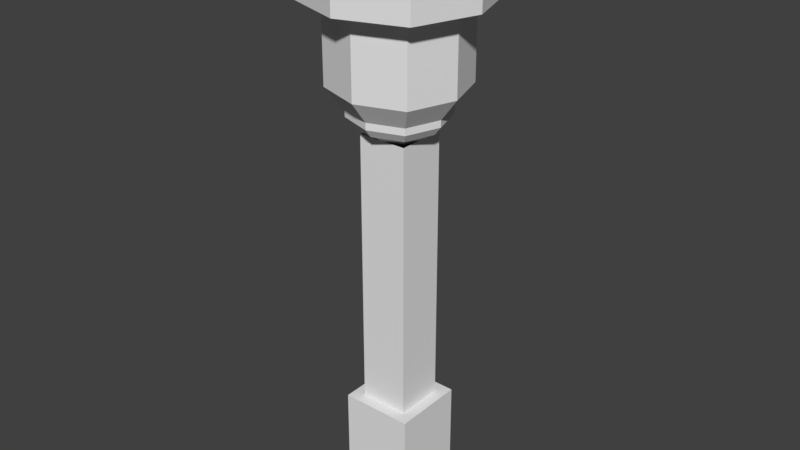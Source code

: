 # Source: Lamp.blend  (saved by Blender 2.77.0; exported with 4.5.12 LTS)
import bpy
from mathutils import Matrix  # noqa: F401  (used for matrix-valued properties, if any)

bpy.ops.wm.read_factory_settings(use_empty=True)
scene = bpy.context.scene
scene.name = 'Scene'

# ---- collections
col_collection_1 = bpy.data.collections.new('Collection 1'); scene.collection.children.link(col_collection_1)

# ---- materials (node trees are filled in below, after node groups)
mat_material = bpy.data.materials.new('Material')
mat_material.alpha_threshold = 0.0
mat_material.use_transparent_shadow = False
mat_material.roughness = 0.5
mat_material.line_color = (0.0, 0.0, 0.0, 1.0)

# ---- material node trees

# ---- world
world_world = bpy.data.worlds.new('World'); scene.world = world_world
world_world.color = (0.05088, 0.05088, 0.05088)
world_world.use_sun_shadow = False
world_world.sun_shadow_jitter_overblur = 0.0
world_world.cycles.sampling_method = 'MANUAL'

# ---- meshes
me_cube = bpy.data.meshes.new('Cube')
me_cube.from_pydata([(0.5, -0.8339, -2.077), (0.5, -0.1661, -2.077), (0.8339, -0.5, -2.077), (0.1661, -0.5, -2.077), (0.5, -0.5, -2.231), (0.7504, -0.7504, -2.077), (0.5, -0.8339, -1.981), (0.8339, -0.5, -1.981), (0.2496, -0.7504, -2.077), (0.1661, -0.5, -1.981), (0.7504, -0.2496, -2.077), (0.5, -0.1661, -1.981), (0.2496, -0.2496, -2.077), (0.7504, -0.7504, -1.981), (0.2496, -0.7504, -1.981), (0.7504, -0.2496, -1.981), (0.2496, -0.2496, -1.981), (0.5978, -0.5978, -0.3963), (0.4022, -0.5978, -0.3963), (0.5978, -0.4022, -0.3963), (0.4022, -0.4022, -0.3963), (0.5978, -0.5978, -1.497), (0.4022, -0.5978, -1.497), (0.5978, -0.4022, -1.497), (0.4022, -0.4022, -1.497), (0.6443, -0.6443, 0.01343), (0.3557, -0.6443, 0.01343), (0.6443, -0.3557, 0.01343), (0.3557, -0.3557, 0.01343), (0.6443, -0.6443, -0.3963), (0.3557, -0.6443, -0.3963), (0.6443, -0.3557, -0.3963), (0.3557, -0.3557, -0.3963), (0.4637, -0.4637, -2.284), (0.5363, -0.4637, -2.284), (0.4637, -0.5363, -2.284), (0.5363, -0.5363, -2.284), (0.4516, -0.5, -2.284), (0.5484, -0.5, -2.284), (0.5, -0.4516, -2.284), (0.5, -0.5484, -2.284), (0.5, -0.7451, -1.981), (0.7451, -0.5, -1.981), (0.2549, -0.5, -1.981), (0.5, -0.2549, -1.981), (0.6838, -0.6838, -1.981), (0.3162, -0.6838, -1.981), (0.6838, -0.3162, -1.981), (0.3162, -0.3162, -1.981), (0.5, -0.7451, -1.674), (0.7451, -0.5, -1.674), (0.2549, -0.5, -1.674), (0.5, -0.2549, -1.674), (0.6838, -0.6838, -1.674), (0.3162, -0.6838, -1.674), (0.6838, -0.3162, -1.674), (0.3162, -0.3162, -1.674), (0.5, -0.6797, -1.589), (0.6797, -0.5, -1.589), (0.3203, -0.5, -1.589), (0.5, -0.3203, -1.589), (0.6348, -0.6348, -1.589), (0.3652, -0.6348, -1.589), (0.6348, -0.3652, -1.589), (0.3652, -0.3652, -1.589), (0.5, -0.6797, -1.562), (0.6797, -0.5, -1.562), (0.3203, -0.5, -1.562), (0.5, -0.3203, -1.562), (0.6348, -0.6348, -1.562), (0.3652, -0.6348, -1.562), (0.6348, -0.3652, -1.562), (0.3652, -0.3652, -1.562), (0.5, -0.654, -1.529), (0.654, -0.5, -1.529), (0.346, -0.5, -1.529), (0.5, -0.346, -1.529), (0.6155, -0.6155, -1.529), (0.3845, -0.6155, -1.529), (0.6155, -0.3845, -1.529), (0.3845, -0.3845, -1.529), (0.5, -0.6355, -1.524), (0.6355, -0.5, -1.524), (0.3645, -0.5, -1.524), (0.5, -0.3645, -1.524), (0.6017, -0.6017, -1.524), (0.3983, -0.6017, -1.524), (0.6017, -0.3983, -1.524), (0.3983, -0.3983, -1.524), (0.5, -0.5951, -1.493), (0.5951, -0.5, -1.493), (0.4049, -0.5, -1.493), (0.5, -0.4049, -1.493), (0.5713, -0.5713, -1.493), (0.4287, -0.5713, -1.493), (0.5713, -0.4287, -1.493), (0.4287, -0.4287, -1.493), (0.5, -0.2474, -2.134), (0.7526, -0.5, -2.134), (0.2474, -0.5, -2.134), (0.3106, -0.6894, -2.134), (0.6894, -0.3106, -2.134), (0.6894, -0.6894, -2.134), (0.5, -0.7526, -2.134), (0.3106, -0.3106, -2.134), (0.3537, -0.5, -2.197), (0.6097, -0.6097, -2.197), (0.3903, -0.3903, -2.197), (0.5, -0.3537, -2.197), (0.6463, -0.5, -2.197), (0.3903, -0.6097, -2.197), (0.6097, -0.3903, -2.197), (0.5, -0.6463, -2.197), (0.4311, -0.5, -2.23), (0.5517, -0.5517, -2.23), (0.4483, -0.4483, -2.23), (0.5, -0.4311, -2.23), (0.5689, -0.5, -2.23), (0.4483, -0.5517, -2.23), (0.5517, -0.4483, -2.23), (0.5, -0.5689, -2.23), (0.5, -0.1819, -2.088), (0.8181, -0.5, -2.088), (0.2615, -0.7385, -2.088), (0.7385, -0.2615, -2.088), (0.5, -0.8181, -2.088), (0.1819, -0.5, -2.088), (0.7385, -0.7385, -2.088), (0.2615, -0.2615, -2.088)], [], [(0, 5, 13, 6), (0, 6, 14, 8), (1, 12, 16, 11), (1, 11, 15, 10), (2, 10, 15, 7), (2, 7, 13, 5), (3, 8, 14, 9), (3, 9, 16, 12), (23, 24, 20, 19), (18, 22, 21, 17), (21, 23, 19, 17), (18, 20, 24, 22), (27, 31, 32, 28), (25, 29, 31, 27), (32, 30, 26, 28), (17, 29, 30, 18), (32, 20, 18, 30), (32, 31, 19, 20), (31, 29, 17, 19), (26, 30, 29, 25), (116, 119, 34, 39), (114, 120, 40, 36), (120, 118, 35, 40), (117, 114, 36, 38), (119, 117, 38, 34), (118, 113, 37, 35), (113, 115, 33, 37), (115, 116, 39, 33), (11, 16, 48, 44), (13, 7, 42, 45), (6, 13, 45, 41), (16, 9, 43, 48), (15, 11, 44, 47), (7, 15, 47, 42), (14, 6, 41, 46), (9, 14, 46, 43), (47, 44, 52, 55), (43, 46, 54, 51), (45, 42, 50, 53), (41, 45, 53, 49), (44, 48, 56, 52), (48, 43, 51, 56), (42, 47, 55, 50), (46, 41, 49, 54), (50, 55, 63, 58), (54, 49, 57, 62), (55, 52, 60, 63), (51, 54, 62, 59), (53, 50, 58, 61), (49, 53, 61, 57), (52, 56, 64, 60), (56, 51, 59, 64), (60, 64, 72, 68), (64, 59, 67, 72), (58, 63, 71, 66), (62, 57, 65, 70), (63, 60, 68, 71), (59, 62, 70, 67), (61, 58, 66, 69), (57, 61, 69, 65), (67, 70, 78, 75), (69, 66, 74, 77), (65, 69, 77, 73), (68, 72, 80, 76), (72, 67, 75, 80), (66, 71, 79, 74), (70, 65, 73, 78), (71, 68, 76, 79), (79, 76, 84, 87), (75, 78, 86, 83), (77, 74, 82, 85), (73, 77, 85, 81), (76, 80, 88, 84), (80, 75, 83, 88), (74, 79, 87, 82), (78, 73, 81, 86), (88, 83, 91, 96), (82, 87, 95, 90), (86, 81, 89, 94), (87, 84, 92, 95), (83, 86, 94, 91), (85, 82, 90, 93), (81, 85, 93, 89), (84, 88, 96, 92), (128, 121, 97, 104), (126, 128, 104, 99), (123, 126, 99, 100), (124, 122, 98, 101), (122, 127, 102, 98), (125, 123, 100, 103), (127, 125, 103, 102), (121, 124, 101, 97), (104, 97, 108, 107), (99, 104, 107, 105), (100, 99, 105, 110), (101, 98, 109, 111), (98, 102, 106, 109), (103, 100, 110, 112), (102, 103, 112, 106), (97, 101, 111, 108), (107, 108, 116, 115), (105, 107, 115, 113), (110, 105, 113, 118), (111, 109, 117, 119), (109, 106, 114, 117), (112, 110, 118, 120), (106, 112, 120, 114), (108, 111, 119, 116), (37, 33, 39, 34, 38, 36, 40, 35), (1, 10, 124, 121), (5, 0, 125, 127), (0, 8, 123, 125), (2, 5, 127, 122), (10, 2, 122, 124), (8, 3, 126, 123), (3, 12, 128, 126), (12, 1, 121, 128)])
_uv = me_cube.uv_layers.new(name='UVMap')
_uv.uv.foreach_set('vector', [0.5, 0.06166, 0.6604, 0.06166, 0.6604, 0.1199, 0.5, 0.1199, 0.5, 0.06166, 0.5, 0.1199, 0.3396, 0.1199, 0.3396, 0.06166, 0.5, 0.1197, 0.3407, 0.1197, 0.3407, 0.06185, 0.5, 0.06185, 0.5, 0.1197, 0.5, 0.06185, 0.6593, 0.06185, 0.6593, 0.1197, 0.5, 0.06125, 0.6627, 0.06125, 0.6627, 0.1203, 0.5, 0.1203, 0.5, 0.06125, 0.5, 0.1203, 0.3373, 0.1203, 0.3373, 0.06125, 0.5, 0.1193, 0.343, 0.1193, 0.343, 0.06227, 0.5, 0.06227, 0.5, 0.1193, 0.5, 0.06227, 0.657, 0.06227, 0.657, 0.1193, 0.4713, 0.3698, 0.6626, 0.3698, 0.6626, 0.4524, 0.4713, 0.4524, 0.6627, 0.3564, 0.6627, 0.4762, 0.4998, 0.4762, 0.4998, 0.3564, 0.5309, 0.4927, 0.3397, 0.4927, 0.3397, 0.3401, 0.5309, 0.3401, 0.5294, 0.4908, 0.3381, 0.4908, 0.3381, 0.3397, 0.5294, 0.3397, 0.4713, 0.2007, 0.4713, 0.09242, 0.6589, 0.09242, 0.6589, 0.2007, 0.4969, 0.001013, 0.4969, 0.2237, 0.34, 0.2237, 0.34, 0.001012, 0.4967, 0.2234, 0.3396, 0.2234, 0.3396, 0.0002894, 0.4967, 0.0002891, 0.42, 0.311, 0.4053, 0.3256, 0.4053, 0.2347, 0.42, 0.2494, 0.4962, 0.2347, 0.4816, 0.2494, 0.42, 0.2494, 0.4053, 0.2347, 0.4962, 0.2347, 0.4962, 0.3256, 0.4816, 0.311, 0.4816, 0.2494, 0.4962, 0.3256, 0.4053, 0.3256, 0.42, 0.311, 0.4816, 0.311, 0.6636, 0.003328, 0.6636, 0.2237, 0.5084, 0.2237, 0.5084, 0.003328, 0.5412, 0.8963, 0.5825, 0.8963, 0.5825, 0.9081, 0.5412, 0.9081, 0.3351, 0.8963, 0.3763, 0.8963, 0.3763, 0.9081, 0.3351, 0.9081, 0.3763, 0.8963, 0.4175, 0.8963, 0.4175, 0.9081, 0.3763, 0.9081, 0.6237, 0.8963, 0.6649, 0.8963, 0.6649, 0.9081, 0.6237, 0.9081, 0.5825, 0.8963, 0.6237, 0.8963, 0.6237, 0.9081, 0.5825, 0.9081, 0.4175, 0.8963, 0.4588, 0.8963, 0.4588, 0.9081, 0.4175, 0.9081, 0.4588, 0.8963, 0.5, 0.8963, 0.5, 0.9081, 0.4588, 0.9081, 0.5, 0.8963, 0.5412, 0.8963, 0.5412, 0.9081, 0.5, 0.9081, 0.438, 0.5276, 0.4793, 0.5414, 0.4683, 0.5523, 0.438, 0.5422, 0.397, 0.5411, 0.4383, 0.5274, 0.4383, 0.542, 0.408, 0.5521, 0.4383, 0.5292, 0.4796, 0.5429, 0.4686, 0.5539, 0.4383, 0.5438, 0.397, 0.5401, 0.4383, 0.5263, 0.4383, 0.541, 0.408, 0.5511, 0.3968, 0.5414, 0.438, 0.5276, 0.438, 0.5422, 0.4078, 0.5523, 0.4383, 0.5274, 0.4796, 0.5411, 0.4686, 0.5521, 0.4383, 0.542, 0.397, 0.5429, 0.4383, 0.5292, 0.4383, 0.5438, 0.408, 0.5539, 0.4383, 0.5263, 0.4796, 0.5401, 0.4686, 0.5511, 0.4383, 0.541, 0.3377, 0.6768, 0.4473, 0.6768, 0.4473, 0.8505, 0.3377, 0.8505, 0.4448, 0.6783, 0.5543, 0.6783, 0.5543, 0.8519, 0.4448, 0.8519, 0.3369, 0.6778, 0.4466, 0.6778, 0.4466, 0.8517, 0.3369, 0.8517, 0.4442, 0.6801, 0.5515, 0.6801, 0.5515, 0.8502, 0.4442, 0.8502, 0.4473, 0.6768, 0.5569, 0.6768, 0.5569, 0.8505, 0.4473, 0.8505, 0.3353, 0.6783, 0.4448, 0.6783, 0.4448, 0.8519, 0.3353, 0.8519, 0.4466, 0.6778, 0.5563, 0.6778, 0.5563, 0.8517, 0.4466, 0.8517, 0.3369, 0.6801, 0.4442, 0.6801, 0.4442, 0.8502, 0.3369, 0.8502, 0.5159, 0.4811, 0.6553, 0.4811, 0.633, 0.5251, 0.5308, 0.5251, 0.5133, 0.4812, 0.6526, 0.4812, 0.6377, 0.5252, 0.5356, 0.5252, 0.5142, 0.4814, 0.6536, 0.4814, 0.6387, 0.5254, 0.5365, 0.5254, 0.5229, 0.4825, 0.6623, 0.4825, 0.64, 0.5265, 0.5378, 0.5265, 0.5165, 0.4808, 0.6559, 0.4808, 0.641, 0.5248, 0.5388, 0.5248, 0.5171, 0.4831, 0.6564, 0.4831, 0.6341, 0.5271, 0.532, 0.5271, 0.658, 0.4827, 0.5187, 0.4827, 0.541, 0.5267, 0.6431, 0.5267, 0.5184, 0.4828, 0.6577, 0.4828, 0.6428, 0.5269, 0.5407, 0.5269, 0.5198, 0.6079, 0.5291, 0.6092, 0.5288, 0.6111, 0.5198, 0.6097, 0.5107, 0.6192, 0.5198, 0.6177, 0.5198, 0.6195, 0.511, 0.621, 0.5015, 0.6374, 0.4923, 0.6361, 0.4925, 0.6342, 0.5015, 0.6356, 0.5291, 0.636, 0.5199, 0.6374, 0.5199, 0.6356, 0.5288, 0.6342, 0.5107, 0.6094, 0.5198, 0.6079, 0.5198, 0.6097, 0.511, 0.6112, 0.5198, 0.6177, 0.5291, 0.6191, 0.5288, 0.621, 0.5198, 0.6195, 0.5107, 0.636, 0.5015, 0.6374, 0.5015, 0.6356, 0.5104, 0.6342, 0.5199, 0.6374, 0.5107, 0.6361, 0.511, 0.6342, 0.5199, 0.6356, 0.5198, 0.6195, 0.5288, 0.621, 0.5275, 0.6236, 0.5198, 0.622, 0.5104, 0.6342, 0.5015, 0.6356, 0.5015, 0.6331, 0.5091, 0.6316, 0.5199, 0.6356, 0.511, 0.6342, 0.5123, 0.6316, 0.5199, 0.6331, 0.5198, 0.6097, 0.5288, 0.6111, 0.5275, 0.6137, 0.5198, 0.6122, 0.511, 0.621, 0.5198, 0.6195, 0.5198, 0.622, 0.5123, 0.6236, 0.5015, 0.6356, 0.4925, 0.6342, 0.4939, 0.6316, 0.5015, 0.6331, 0.5288, 0.6342, 0.5199, 0.6356, 0.5199, 0.6331, 0.5275, 0.6316, 0.511, 0.6112, 0.5198, 0.6097, 0.5198, 0.6122, 0.5123, 0.6138, 0.4729, 0.5317, 0.4805, 0.5302, 0.4805, 0.5313, 0.4737, 0.5328, 0.4805, 0.54, 0.4881, 0.5416, 0.4873, 0.5427, 0.4805, 0.5412, 0.4697, 0.5495, 0.4621, 0.5511, 0.4621, 0.55, 0.4689, 0.5485, 0.4805, 0.5511, 0.4729, 0.5496, 0.4737, 0.5485, 0.4805, 0.55, 0.4805, 0.5302, 0.4881, 0.5317, 0.4873, 0.5328, 0.4805, 0.5313, 0.4729, 0.5416, 0.4805, 0.54, 0.4805, 0.5412, 0.4737, 0.5427, 0.4621, 0.5511, 0.4545, 0.5496, 0.4553, 0.5485, 0.4621, 0.55, 0.4881, 0.5495, 0.4805, 0.5511, 0.4805, 0.55, 0.4873, 0.5485, 0.5131, 0.6247, 0.5198, 0.6232, 0.5198, 0.6265, 0.515, 0.6276, 0.5015, 0.632, 0.4947, 0.6305, 0.4966, 0.6276, 0.5015, 0.6287, 0.5266, 0.6305, 0.5199, 0.632, 0.5199, 0.6287, 0.5247, 0.6276, 0.5131, 0.6148, 0.5198, 0.6134, 0.5198, 0.6166, 0.515, 0.6177, 0.5198, 0.6232, 0.5266, 0.6247, 0.5247, 0.6276, 0.5198, 0.6265, 0.5082, 0.6305, 0.5015, 0.632, 0.5015, 0.6287, 0.5063, 0.6276, 0.5199, 0.632, 0.5131, 0.6305, 0.5151, 0.6276, 0.5199, 0.6287, 0.5198, 0.6134, 0.5266, 0.6148, 0.5247, 0.6177, 0.5198, 0.6166, 0.5, 0.8805, 0.5412, 0.8805, 0.5412, 0.8849, 0.5, 0.8849, 0.4588, 0.8805, 0.5, 0.8805, 0.5, 0.8849, 0.4588, 0.8849, 0.4175, 0.8805, 0.4588, 0.8805, 0.4588, 0.8849, 0.4175, 0.8849, 0.5825, 0.8805, 0.6237, 0.8805, 0.6237, 0.8849, 0.5825, 0.8849, 0.6237, 0.8805, 0.6649, 0.8805, 0.6649, 0.8849, 0.6237, 0.8849, 0.3763, 0.8805, 0.4175, 0.8805, 0.4175, 0.8849, 0.3763, 0.8849, 0.3351, 0.8805, 0.3763, 0.8805, 0.3763, 0.8849, 0.3351, 0.8849, 0.5412, 0.8805, 0.5825, 0.8805, 0.5825, 0.8849, 0.5412, 0.8849, 0.5, 0.8808, 0.5412, 0.8808, 0.5412, 0.8932, 0.5, 0.8932, 0.4588, 0.8808, 0.5, 0.8808, 0.5, 0.8932, 0.4588, 0.8932, 0.4175, 0.8808, 0.4588, 0.8808, 0.4588, 0.8932, 0.4175, 0.8932, 0.5825, 0.8808, 0.6237, 0.8808, 0.6237, 0.8932, 0.5825, 0.8932, 0.6237, 0.8808, 0.6649, 0.8808, 0.6649, 0.8932, 0.6237, 0.8932, 0.3763, 0.8808, 0.4175, 0.8808, 0.4175, 0.8932, 0.3763, 0.8932, 0.3351, 0.8808, 0.3763, 0.8808, 0.3763, 0.8932, 0.3351, 0.8932, 0.5412, 0.8808, 0.5825, 0.8808, 0.5825, 0.8932, 0.5412, 0.8932, 0.5, 0.8891, 0.5412, 0.8891, 0.5412, 0.8963, 0.5, 0.8963, 0.4588, 0.8891, 0.5, 0.8891, 0.5, 0.8963, 0.4588, 0.8963, 0.4175, 0.8891, 0.4588, 0.8891, 0.4588, 0.8963, 0.4175, 0.8963, 0.5825, 0.8891, 0.6237, 0.8891, 0.6237, 0.8963, 0.5825, 0.8963, 0.6237, 0.8891, 0.6649, 0.8891, 0.6649, 0.8963, 0.6237, 0.8963, 0.3763, 0.8891, 0.4175, 0.8891, 0.4175, 0.8963, 0.3763, 0.8963, 0.3351, 0.8891, 0.3763, 0.8891, 0.3763, 0.8963, 0.3351, 0.8963, 0.5412, 0.8891, 0.5825, 0.8891, 0.5825, 0.8963, 0.5412, 0.8963, 0.4781, 0.3772, 0.4903, 0.3609, 0.5108, 0.3609, 0.5271, 0.3731, 0.5271, 0.3936, 0.5149, 0.4099, 0.4944, 0.4099, 0.4781, 0.3977, 0.5412, 0.8678, 0.5825, 0.8678, 0.5825, 0.8722, 0.5412, 0.8722, 0.3351, 0.8678, 0.3763, 0.8678, 0.3763, 0.8722, 0.3351, 0.8722, 0.3763, 0.8678, 0.4175, 0.8678, 0.4175, 0.8722, 0.3763, 0.8722, 0.6237, 0.8678, 0.6649, 0.8678, 0.6649, 0.8722, 0.6237, 0.8722, 0.5825, 0.8678, 0.6237, 0.8678, 0.6237, 0.8722, 0.5825, 0.8722, 0.4175, 0.8678, 0.4588, 0.8678, 0.4588, 0.8722, 0.4175, 0.8722, 0.4588, 0.8678, 0.5, 0.8678, 0.5, 0.8722, 0.4588, 0.8722, 0.5, 0.8678, 0.5412, 0.8678, 0.5412, 0.8722, 0.5, 0.8722])
me_cube.materials.append(mat_material)
me_cube.use_remesh_preserve_volume = False
me_cube.use_remesh_preserve_attributes = False
me_cube.use_mirror_vertex_groups = False
me_cube.update()

# ---- objects
ob_cube = bpy.data.objects.new('Cube', me_cube)

# ---- transforms, parenting, visibility, modifiers, constraints
ob_cube.location = (0.0, 0.0, 0.0)
ob_cube.rotation_euler = (3.142, 0.0, 0.0)
ob_cube.lock_rotations_4d = False
ob_cube.empty_display_type = 'ARROWS'
ob_cube.lineart.crease_threshold = 0.0

# ---- collection membership
col_collection_1.objects.link(ob_cube)

# ---- scene / render settings (as saved in the file)
scene.frame_start = 1; scene.frame_end = 250; scene.frame_set(1)
scene.render.engine = 'BLENDER_EEVEE_NEXT'
scene.render.resolution_percentage = 50
scene.render.dither_intensity = 0.0
scene.cycles.use_denoising = False
scene.cycles.samples = 128
scene.cycles.sampling_pattern = 'TABULATED_SOBOL'
scene.cycles.light_sampling_threshold = 0.0
scene.cycles.use_adaptive_sampling = False
scene.cycles.use_light_tree = False
scene.cycles.blur_glossy = 0.0
scene.cycles.sample_clamp_indirect = 0.0
scene.view_settings.view_transform = 'Standard'
bpy.context.view_layer.update()

# ---- added for rendering (the .blend has no active camera and no usable light): camera, sun
cam_auto = bpy.data.cameras.new('AutoCamera')
cam_auto.lens = 50.0
cam_auto.sensor_width = 36.0
cam_auto.clip_end = 1000.0
ob_auto_camera = bpy.data.objects.new('AutoCamera', cam_auto)
scene.collection.objects.link(ob_auto_camera)
ob_auto_camera.location = (2.79833, -2.25799, 2.97403)
ob_auto_camera.rotation_euler = (1.09748, -7.21219e-08, 0.694738)
scene.camera = ob_auto_camera
light_auto_sun = bpy.data.lights.new('AutoSun', 'SUN')
light_auto_sun.energy = 3.0
light_auto_sun.angle = 0.0523599
ob_auto_sun = bpy.data.objects.new('AutoSun', light_auto_sun)
scene.collection.objects.link(ob_auto_sun)
ob_auto_sun.rotation_euler = (0.872665, 0.174533, 0.523599)
bpy.context.view_layer.update()
